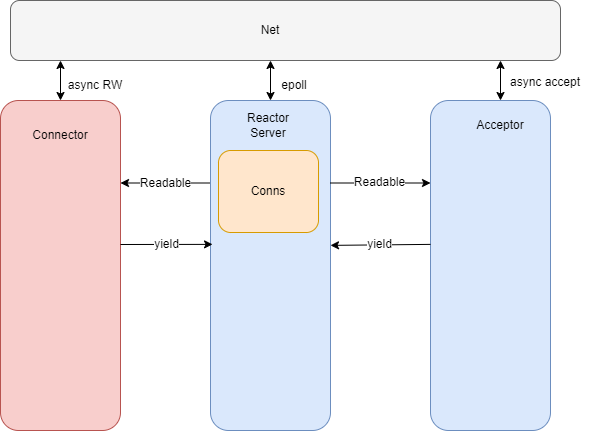

The diagram above was exported from draw.io. Its source (the exported page's mxGraphModel, read from the mxfile embedded in the PNG):
<mxGraphModel dx="869" dy="547" grid="1" gridSize="10" guides="1" tooltips="1" connect="1" arrows="1" fold="1" page="1" pageScale="1" pageWidth="827" pageHeight="1169" math="0" shadow="0">
  <root>
    <mxCell id="0" />
    <mxCell id="1" parent="0" />
    <mxCell id="Gm44tcheh7hd69gUT6y8-13" value="" style="rounded=1;whiteSpace=wrap;html=1;fillColor=#dae8fc;strokeColor=#6c8ebf;" vertex="1" parent="1">
      <mxGeometry x="540" y="130" width="120" height="330" as="geometry" />
    </mxCell>
    <mxCell id="Gm44tcheh7hd69gUT6y8-1" value="" style="rounded=1;whiteSpace=wrap;html=1;fillColor=#f8cecc;strokeColor=#b85450;" vertex="1" parent="1">
      <mxGeometry x="110" y="130" width="120" height="330" as="geometry" />
    </mxCell>
    <mxCell id="Gm44tcheh7hd69gUT6y8-15" value="Readable" style="edgeStyle=orthogonalEdgeStyle;rounded=0;orthogonalLoop=1;jettySize=auto;html=1;exitX=0;exitY=0.25;exitDx=0;exitDy=0;entryX=1;entryY=0.25;entryDx=0;entryDy=0;" edge="1" parent="1" source="Gm44tcheh7hd69gUT6y8-2" target="Gm44tcheh7hd69gUT6y8-1">
      <mxGeometry relative="1" as="geometry" />
    </mxCell>
    <mxCell id="Gm44tcheh7hd69gUT6y8-2" value="" style="rounded=1;whiteSpace=wrap;html=1;fillColor=#dae8fc;strokeColor=#6c8ebf;" vertex="1" parent="1">
      <mxGeometry x="320" y="130" width="120" height="330" as="geometry" />
    </mxCell>
    <mxCell id="Gm44tcheh7hd69gUT6y8-3" value="Connector" style="text;html=1;strokeColor=none;fillColor=none;align=center;verticalAlign=middle;whiteSpace=wrap;rounded=0;" vertex="1" parent="1">
      <mxGeometry x="140" y="150" width="60" height="30" as="geometry" />
    </mxCell>
    <mxCell id="Gm44tcheh7hd69gUT6y8-4" value="Reactor Server" style="text;html=1;strokeColor=none;fillColor=none;align=center;verticalAlign=middle;whiteSpace=wrap;rounded=0;" vertex="1" parent="1">
      <mxGeometry x="348" y="140" width="60" height="30" as="geometry" />
    </mxCell>
    <mxCell id="Gm44tcheh7hd69gUT6y8-6" value="Acceptor" style="text;html=1;strokeColor=none;fillColor=none;align=center;verticalAlign=middle;whiteSpace=wrap;rounded=0;" vertex="1" parent="1">
      <mxGeometry x="580" y="140" width="60" height="30" as="geometry" />
    </mxCell>
    <mxCell id="Gm44tcheh7hd69gUT6y8-10" value="Conns" style="rounded=1;whiteSpace=wrap;html=1;fillColor=#ffe6cc;strokeColor=#d79b00;" vertex="1" parent="1">
      <mxGeometry x="328" y="180" width="100" height="82" as="geometry" />
    </mxCell>
    <mxCell id="Gm44tcheh7hd69gUT6y8-11" value="Readable" style="endArrow=classic;html=1;rounded=0;entryX=0;entryY=0.25;entryDx=0;entryDy=0;exitX=1;exitY=0.25;exitDx=0;exitDy=0;" edge="1" parent="1" source="Gm44tcheh7hd69gUT6y8-2" target="Gm44tcheh7hd69gUT6y8-13">
      <mxGeometry width="50" height="50" relative="1" as="geometry">
        <mxPoint x="440" y="154" as="sourcePoint" />
        <mxPoint x="560" y="212.5" as="targetPoint" />
      </mxGeometry>
    </mxCell>
    <mxCell id="Gm44tcheh7hd69gUT6y8-16" value="" style="rounded=1;whiteSpace=wrap;html=1;strokeColor=#666666;fillColor=#f5f5f5;fontColor=#333333;" vertex="1" parent="1">
      <mxGeometry x="120" y="30" width="550" height="60" as="geometry" />
    </mxCell>
    <mxCell id="Gm44tcheh7hd69gUT6y8-18" value="Net" style="text;html=1;strokeColor=none;fillColor=none;align=center;verticalAlign=middle;whiteSpace=wrap;rounded=0;" vertex="1" parent="1">
      <mxGeometry x="350" y="45" width="60" height="30" as="geometry" />
    </mxCell>
    <mxCell id="Gm44tcheh7hd69gUT6y8-22" value="async RW" style="text;html=1;strokeColor=none;fillColor=none;align=center;verticalAlign=middle;whiteSpace=wrap;rounded=0;" vertex="1" parent="1">
      <mxGeometry x="160" y="100" width="90" height="30" as="geometry" />
    </mxCell>
    <mxCell id="Gm44tcheh7hd69gUT6y8-24" value="async accept" style="text;html=1;strokeColor=none;fillColor=none;align=center;verticalAlign=middle;whiteSpace=wrap;rounded=0;" vertex="1" parent="1">
      <mxGeometry x="610" y="97" width="90" height="30" as="geometry" />
    </mxCell>
    <mxCell id="Gm44tcheh7hd69gUT6y8-26" value="epoll" style="text;html=1;strokeColor=none;fillColor=none;align=center;verticalAlign=middle;whiteSpace=wrap;rounded=0;" vertex="1" parent="1">
      <mxGeometry x="374" y="100" width="60" height="30" as="geometry" />
    </mxCell>
    <mxCell id="Gm44tcheh7hd69gUT6y8-27" value="" style="endArrow=classic;startArrow=classic;html=1;rounded=0;targetPerimeterSpacing=0;entryX=0.5;entryY=0;entryDx=0;entryDy=0;" edge="1" parent="1" target="Gm44tcheh7hd69gUT6y8-2">
      <mxGeometry width="50" height="50" relative="1" as="geometry">
        <mxPoint x="380" y="90" as="sourcePoint" />
        <mxPoint x="376" y="120" as="targetPoint" />
      </mxGeometry>
    </mxCell>
    <mxCell id="Gm44tcheh7hd69gUT6y8-28" value="" style="endArrow=classic;startArrow=classic;html=1;rounded=0;targetPerimeterSpacing=0;entryX=0.5;entryY=0;entryDx=0;entryDy=0;" edge="1" parent="1" target="Gm44tcheh7hd69gUT6y8-1">
      <mxGeometry width="50" height="50" relative="1" as="geometry">
        <mxPoint x="170" y="90" as="sourcePoint" />
        <mxPoint x="380" y="210" as="targetPoint" />
      </mxGeometry>
    </mxCell>
    <mxCell id="Gm44tcheh7hd69gUT6y8-29" value="" style="endArrow=classic;startArrow=classic;html=1;rounded=0;targetPerimeterSpacing=0;" edge="1" parent="1">
      <mxGeometry width="50" height="50" relative="1" as="geometry">
        <mxPoint x="610" y="130" as="sourcePoint" />
        <mxPoint x="610" y="90" as="targetPoint" />
      </mxGeometry>
    </mxCell>
    <mxCell id="Gm44tcheh7hd69gUT6y8-32" value="yield" style="endArrow=classic;html=1;rounded=0;targetPerimeterSpacing=0;entryX=0.017;entryY=0.436;entryDx=0;entryDy=0;entryPerimeter=0;" edge="1" parent="1" target="Gm44tcheh7hd69gUT6y8-2">
      <mxGeometry width="50" height="50" relative="1" as="geometry">
        <mxPoint x="230" y="274" as="sourcePoint" />
        <mxPoint x="380" y="210" as="targetPoint" />
      </mxGeometry>
    </mxCell>
    <mxCell id="Gm44tcheh7hd69gUT6y8-33" value="yield" style="endArrow=classic;html=1;rounded=0;targetPerimeterSpacing=0;entryX=1;entryY=0.439;entryDx=0;entryDy=0;entryPerimeter=0;exitX=0;exitY=0.436;exitDx=0;exitDy=0;exitPerimeter=0;" edge="1" parent="1" source="Gm44tcheh7hd69gUT6y8-13" target="Gm44tcheh7hd69gUT6y8-2">
      <mxGeometry width="50" height="50" relative="1" as="geometry">
        <mxPoint x="330" y="260" as="sourcePoint" />
        <mxPoint x="380" y="210" as="targetPoint" />
      </mxGeometry>
    </mxCell>
  </root>
</mxGraphModel>